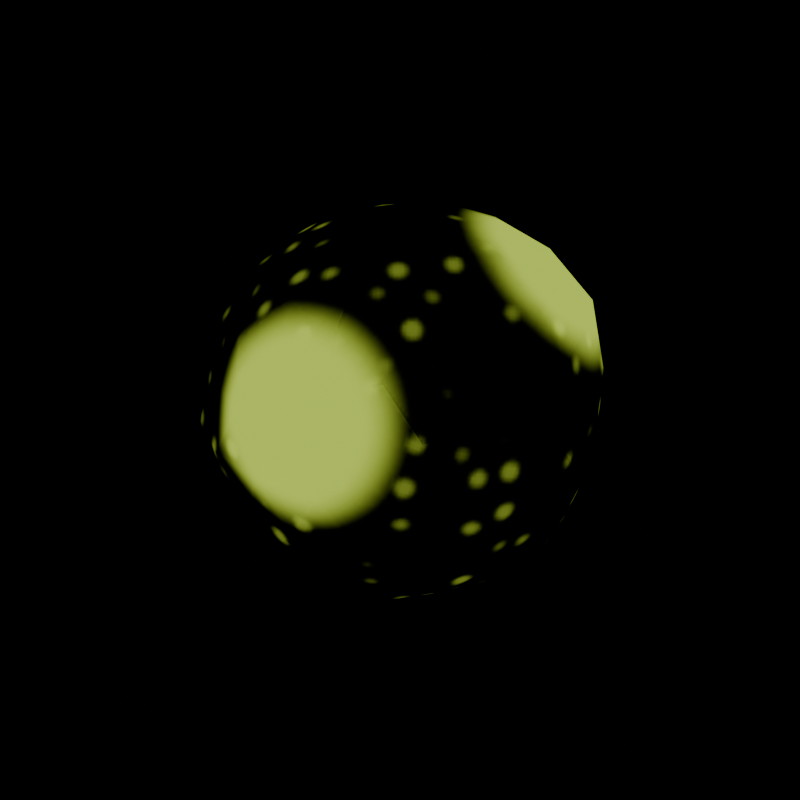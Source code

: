 # Source: algae_ball.blend  (saved by Blender 5.2.45; exported with 4.5.12 LTS)
import bpy
from mathutils import Matrix  # noqa: F401  (used for matrix-valued properties, if any)

bpy.ops.wm.read_factory_settings(use_empty=True)
scene = bpy.context.scene
scene.name = 'Scene'

# ---- images (referenced by path relative to the original .blend; pixels are not part of the script)
import os
ASSET_DIR = os.environ.get("B2B_ASSET_DIR", "")  # directory of the original .blend (textures are referenced by path, not embedded)
HERE = os.path.dirname(os.path.abspath(__file__))  # packed textures are extracted next to this script under _unpacked/

def load_image(name, relpath, width, height, colorspace="sRGB"):
    """Load a texture the original file referenced (path relative to the .blend, or extracted next to this script)."""
    p = next((c for c in (os.path.join(HERE, relpath), os.path.join(ASSET_DIR, relpath)) if relpath and os.path.exists(c)), "")
    if p:
        img = bpy.data.images.load(p, check_existing=True)
        img.name = name
    else:  # same state as the original file: an image datablock whose file is absent (Cycles renders it pink)
        img = bpy.data.images.new(name, width, height)
        img.source = "FILE"
        img.filepath = "//" + (relpath or name)
    img.colorspace_settings.name = colorspace
    return img
img_t_algaeball_albedo = load_image('T_AlgaeBall_Albedo', '_unpacked/T_AlgaeBall_Albedo.0fb71fd0.png', 256, 256, 'sRGB')
img_t_algaeball_orm = load_image('T_AlgaeBall_ORM', '_unpacked/T_AlgaeBall_ORM.874cb19c.png', 256, 256, 'Non-Color')
img_t_algaeball_normal = load_image('T_AlgaeBall_Normal', '_unpacked/T_AlgaeBall_Normal.4c4a8d44.png', 256, 256, 'Non-Color')
img_t_algaeball_emission = load_image('T_AlgaeBall_Emission', '_unpacked/T_AlgaeBall_Emission.8e5bd655.png', 256, 256, 'sRGB')

# ---- materials (node trees are filled in below, after node groups)
mat_m_algaeball = bpy.data.materials.new('M_AlgaeBall')

# ---- material node trees
mat_m_algaeball.use_nodes = True; mat_m_algaeball.node_tree.nodes.clear()
_N = mat_m_algaeball.node_tree.nodes; _L = mat_m_algaeball.node_tree.links
n0 = _N.new('ShaderNodeBsdfPrincipled'); n0.name = 'Principled BSDF'; n0.location = (-200, 100)
n0.inputs[10].default_value = 0.005
n0.inputs[28].default_value = 1.0
n1 = _N.new('ShaderNodeOutputMaterial'); n1.name = 'Material Output'; n1.location = (200, 100)
n2 = _N.new('ShaderNodeTexImage'); n2.name = 'Image Texture'; n2.location = (0, 0)
n2.image = img_t_algaeball_albedo
n3 = _N.new('ShaderNodeTexImage'); n3.name = 'Image Texture.001'; n3.location = (0, 0)
n3.image = img_t_algaeball_orm
n4 = _N.new('ShaderNodeSeparateColor'); n4.name = 'Separate Color'; n4.location = (0, 0)
n5 = _N.new('ShaderNodeTexImage'); n5.name = 'Image Texture.002'; n5.location = (0, 0)
n5.image = img_t_algaeball_normal
n6 = _N.new('ShaderNodeNormalMap'); n6.name = 'Normal Map'; n6.location = (0, 0)
n6.width = 160
n7 = _N.new('ShaderNodeTexImage'); n7.name = 'Image Texture.003'; n7.location = (0, 0)
n7.image = img_t_algaeball_emission
_L.new(n0.outputs[0], n1.inputs[0])
_L.new(n2.outputs[0], n0.inputs[0])
_L.new(n3.outputs[0], n4.inputs[0])
_L.new(n4.outputs[1], n0.inputs[2])
_L.new(n4.outputs[2], n0.inputs[1])
_L.new(n5.outputs[0], n6.inputs[1])
_L.new(n6.outputs[0], n0.inputs[5])
_L.new(n7.outputs[0], n0.inputs[27])
n1.is_active_output = True

# ---- meshes
me_algaeball_mesh = bpy.data.meshes.new('AlgaeBall_mesh')
me_algaeball_mesh.from_pydata([(0.0, 0.0, -0.1785), (0.1262, -0.09166, -0.07797), (-0.0491, -0.1511, -0.07946), (-0.1595, 0.0, -0.07976), (-0.05024, 0.1546, -0.0813), (0.1288, 0.09357, -0.07959), (0.05033, -0.1549, 0.08143), (-0.1279, -0.09802, 0.08171), (-0.1283, 0.09323, 0.07931), (0.05006, 0.1541, 0.08101), (0.1645, 0.0, 0.08224), (-0.003962, 0.005224, 0.1769), (-0.04146, -0.1276, -0.1171), (-0.02846, -0.08758, -0.149), (-0.01374, -0.0423, -0.1714), (0.03571, -0.02595, -0.1701), (0.07476, -0.05431, -0.1495), (0.108, -0.07845, -0.1165), (0.09459, -0.1212, -0.08932), (0.04763, -0.1466, -0.09526), (-0.005343, -0.1558, -0.09055), (0.1453, 0.05277, -0.08978), (0.1537, 0.0, -0.09498), (0.1432, -0.05203, -0.08851), (0.03526, 0.02562, -0.168), (0.0747, 0.05428, -0.1494), (0.1078, 0.07829, -0.1162), (-0.1323, 0.0, -0.1154), (-0.09286, 0.0, -0.1503), (-0.04545, 0.0, -0.1752), (-0.08529, -0.1263, -0.08852), (-0.1223, -0.08889, -0.09347), (-0.1458, -0.04189, -0.08809), (-0.04157, 0.1279, -0.1174), (-0.02869, 0.08829, -0.1502), (-0.01391, 0.04282, -0.1735), (-0.1514, 0.04351, -0.0915), (-0.1292, 0.09385, -0.09868), (-0.08925, 0.1321, -0.09263), (-0.005259, 0.1533, -0.08912), (0.04556, 0.1402, -0.09112), (0.09389, 0.1203, -0.08865), (0.1707, -0.02634, 0.04482), (0.169, -0.05492, -3.113e-09), (0.1506, -0.07747, -0.04393), (0.1531, 0.07877, -0.04467), (0.1656, 0.05381, 3.05e-09), (0.1713, 0.02643, 0.04497), (0.02858, -0.1759, 0.04624), (0.0, -0.1824, -3.196e-09), (-0.02734, -0.1683, -0.04424), (0.1191, -0.1181, -0.04352), (0.1062, -0.1462, 3.165e-09), (0.08007, -0.1587, 0.04612), (-0.1555, -0.08, 0.04537), (-0.1698, -0.05517, -3.128e-09), (-0.1684, -0.02599, -0.04422), (-0.07835, -0.1553, -0.04513), (-0.1064, -0.1465, 3.172e-09), (-0.1219, -0.1209, 0.04454), (-0.1205, 0.1196, 0.04405), (-0.1055, 0.1452, -3.144e-09), (-0.07934, 0.1573, -0.0457), (-0.1728, 0.02666, -0.04536), (-0.1718, 0.05581, 3.164e-09), (-0.153, 0.0787, 0.04463), (0.07832, 0.1552, 0.04511), (0.1027, 0.1413, -3.06e-09), (0.1233, 0.1223, -0.04507), (-0.02786, 0.1715, -0.04508), (0.0, 0.1765, 3.092e-09), (0.02765, 0.1702, 0.04473), (0.1491, -0.04285, 0.09011), (0.1215, -0.08825, 0.09279), (0.08797, -0.1303, 0.0913), (0.005446, -0.1588, 0.0923), (-0.0478, -0.1471, 0.0956), (-0.1475, -0.05357, 0.09114), (-0.1517, 0.0, 0.09378), (-0.1436, 0.05217, 0.08875), (-0.09288, 0.119, 0.0877), (-0.04668, 0.1437, 0.09337), (0.005321, 0.1551, 0.09018), (0.09076, 0.1344, 0.09419), (0.1303, 0.09465, 0.09952), (0.1543, 0.04435, 0.09327), (0.01382, -0.04253, 0.1723), (0.02911, -0.08958, 0.1524), (0.04293, -0.1321, 0.1213), (0.1384, 0.0, 0.1208), (0.0977, 0.0, 0.1581), (0.0458, 0.0, 0.1765), (-0.03538, -0.0257, 0.1685), (-0.07397, -0.05374, 0.1479), (-0.109, -0.07918, 0.1176), (-0.07589, 0.05513, 0.1518), (-0.1098, 0.07974, 0.1184), (0.01392, 0.04283, 0.1736), (0.02927, 0.0901, 0.1533), (0.04187, 0.1289, 0.1182), (0.06717, 0.0488, 0.166), (0.1199, 0.04937, 0.1359), (0.08285, 0.0974, 0.1341), (-0.02476, 0.0762, 0.1602), (-0.009453, 0.1232, 0.1296), (-0.06472, 0.1051, 0.1294), (-0.07844, 0.0, 0.1569), (-0.1205, 0.02918, 0.13), (-0.1193, -0.0289, 0.1287), (-0.02428, -0.07472, 0.1571), (-0.06422, -0.1043, 0.1284), (-0.009648, -0.1258, 0.1323), (0.06442, -0.0468, 0.1593), (0.07997, -0.09401, 0.1294), (0.1124, -0.0463, 0.1275), (0.1559, 0.07694, 0.05), (0.1424, 0.1034, 0.0), (0.1219, 0.125, 0.05022), (-0.02441, 0.168, 0.04882), (-0.05465, 0.1682, -8.701e-08), (-0.0793, 0.1508, 0.04901), (-0.1658, 0.02843, 0.04838), (-0.1772, -6.395e-08, 1.105e-07), (-0.1692, -0.02902, 0.04938), (-0.07849, -0.1493, 0.04851), (-0.05639, -0.1736, -1.436e-07), (-0.02565, -0.1765, 0.0513), (0.1207, -0.1238, 0.04972), (0.1432, -0.104, -3.367e-07), (0.1516, -0.0748, 0.04861), (0.05386, 0.1658, -4.557e-15), (0.07779, 0.148, -0.04808), (0.02422, 0.1667, -0.04845), (-0.1484, 0.1078, -1.439e-14), (-0.1261, 0.1293, -0.05194), (-0.1612, 0.07957, -0.05171), (-0.1452, -0.1055, 1.442e-14), (-0.1528, -0.07539, -0.04899), (-0.1207, -0.1239, -0.04975), (0.05717, -0.1759, 5.183e-15), (0.0248, -0.1707, -0.0496), (0.0793, -0.1508, -0.04901), (0.174, 0.0, 0.0), (0.1665, -0.02856, -0.04859), (0.1663, 0.02852, -0.04853), (0.06329, 0.1028, -0.1266), (0.02453, 0.0755, -0.1588), (0.009352, 0.1219, -0.1282), (-0.08205, 0.09646, -0.1328), (-0.06526, 0.04742, -0.1613), (-0.1158, 0.0477, -0.1313), (-0.1127, -0.04643, -0.1278), (-0.06277, -0.04561, -0.1552), (-0.07859, -0.09239, -0.1272), (0.121, 0.02929, -0.1305), (0.1191, -0.02884, -0.1285), (0.07905, -1.304e-07, -0.1581), (0.009516, -0.1241, -0.1304), (0.02481, -0.07634, -0.1605), (0.06547, -0.1064, -0.1309)], [], [(0, 15, 14), (1, 17, 23), (0, 14, 29), (0, 29, 35), (0, 35, 24), (1, 23, 44), (2, 20, 50), (3, 32, 56), (4, 38, 62), (5, 41, 68), (1, 44, 51), (2, 50, 57), (3, 56, 63), (4, 62, 69), (5, 68, 45), (6, 74, 88), (8, 79, 96), (9, 82, 99), (10, 85, 89), (91, 97, 11), (90, 100, 91), (89, 101, 90), (91, 100, 97), (100, 98, 97), (90, 101, 100), (101, 102, 100), (100, 102, 98), (102, 99, 98), (89, 85, 101), (85, 84, 101), (101, 84, 102), (84, 83, 102), (102, 83, 99), (83, 9, 99), (98, 103, 97), (99, 104, 98), (97, 103, 11), (103, 95, 11), (98, 104, 103), (104, 105, 103), (103, 105, 95), (105, 96, 95), (99, 82, 104), (82, 81, 104), (104, 81, 105), (81, 80, 105), (105, 80, 96), (80, 8, 96), (95, 106, 11), (96, 107, 95), (11, 106, 92), (106, 93, 92), (95, 107, 106), (107, 108, 106), (106, 108, 93), (108, 94, 93), (96, 79, 107), (79, 78, 107), (107, 78, 108), (78, 77, 108), (108, 77, 94), (77, 7, 94), (92, 86, 11), (93, 109, 92), (94, 110, 93), (92, 109, 86), (109, 87, 86), (93, 110, 109), (110, 111, 109), (109, 111, 87), (111, 88, 87), (94, 7, 110), (7, 76, 110), (110, 76, 111), (76, 75, 111), (111, 75, 88), (75, 6, 88), (86, 91, 11), (87, 112, 86), (88, 113, 87), (86, 112, 91), (112, 90, 91), (87, 113, 112), (113, 114, 112), (112, 114, 90), (114, 89, 90), (88, 74, 113), (74, 73, 113), (113, 73, 114), (73, 72, 114), (114, 72, 89), (72, 10, 89), (47, 85, 10), (46, 115, 47), (45, 116, 46), (47, 115, 85), (115, 84, 85), (46, 116, 115), (116, 117, 115), (115, 117, 84), (117, 83, 84), (45, 68, 116), (68, 67, 116), (116, 67, 117), (67, 66, 117), (117, 66, 83), (66, 9, 83), (71, 82, 9), (70, 118, 71), (69, 119, 70), (71, 118, 82), (118, 81, 82), (70, 119, 118), (119, 120, 118), (118, 120, 81), (120, 80, 81), (69, 62, 119), (62, 61, 119), (119, 61, 120), (61, 60, 120), (120, 60, 80), (60, 8, 80), (65, 79, 8), (64, 121, 65), (63, 122, 64), (65, 121, 79), (121, 78, 79), (64, 122, 121), (122, 123, 121), (121, 123, 78), (123, 77, 78), (63, 56, 122), (56, 55, 122), (122, 55, 123), (55, 54, 123), (123, 54, 77), (54, 7, 77), (58, 124, 59), (57, 125, 58), (59, 124, 7), (124, 76, 7), (58, 125, 124), (125, 126, 124), (124, 126, 76), (126, 75, 76), (57, 50, 125), (50, 49, 125), (125, 49, 126), (49, 48, 126), (126, 48, 75), (48, 6, 75), (53, 74, 6), (52, 127, 53), (51, 128, 52), (53, 127, 74), (127, 73, 74), (52, 128, 127), (128, 129, 127), (127, 129, 73), (129, 72, 73), (51, 44, 128), (44, 43, 128), (128, 43, 129), (43, 42, 129), (129, 42, 72), (42, 10, 72), (66, 71, 9), (67, 130, 66), (68, 131, 67), (66, 130, 71), (130, 70, 71), (67, 131, 130), (131, 132, 130), (130, 132, 70), (132, 69, 70), (68, 41, 131), (41, 40, 131), (131, 40, 132), (40, 39, 132), (132, 39, 69), (39, 4, 69), (60, 65, 8), (61, 133, 60), (62, 134, 61), (60, 133, 65), (133, 64, 65), (61, 134, 133), (134, 135, 133), (133, 135, 64), (135, 63, 64), (62, 38, 134), (38, 37, 134), (134, 37, 135), (37, 36, 135), (135, 36, 63), (36, 3, 63), (54, 59, 7), (55, 136, 54), (56, 137, 55), (54, 136, 59), (136, 58, 59), (55, 137, 136), (137, 138, 136), (136, 138, 58), (138, 57, 58), (56, 32, 137), (32, 31, 137), (137, 31, 138), (31, 30, 138), (138, 30, 57), (30, 2, 57), (48, 53, 6), (49, 139, 48), (50, 140, 49), (48, 139, 53), (139, 52, 53), (49, 140, 139), (140, 141, 139), (139, 141, 52), (141, 51, 52), (50, 20, 140), (20, 19, 140), (140, 19, 141), (19, 18, 141), (141, 18, 51), (18, 1, 51), (42, 47, 10), (43, 142, 42), (44, 143, 43), (42, 142, 47), (142, 46, 47), (43, 143, 142), (143, 144, 142), (142, 144, 46), (144, 45, 46), (44, 23, 143), (23, 22, 143), (143, 22, 144), (22, 21, 144), (144, 21, 45), (21, 5, 45), (26, 41, 5), (25, 145, 26), (24, 146, 25), (26, 145, 41), (145, 40, 41), (25, 146, 145), (146, 147, 145), (145, 147, 40), (147, 39, 40), (24, 35, 146), (35, 34, 146), (146, 34, 147), (34, 33, 147), (147, 33, 39), (33, 4, 39), (33, 38, 4), (34, 148, 33), (35, 149, 34), (33, 148, 38), (148, 37, 38), (34, 149, 148), (149, 150, 148), (148, 150, 37), (150, 36, 37), (35, 29, 149), (29, 28, 149), (149, 28, 150), (28, 27, 150), (150, 27, 36), (27, 3, 36), (27, 32, 3), (28, 151, 27), (29, 152, 28), (27, 151, 32), (151, 31, 32), (28, 152, 151), (152, 153, 151), (151, 153, 31), (153, 30, 31), (29, 14, 152), (14, 13, 152), (152, 13, 153), (13, 12, 153), (153, 12, 30), (12, 2, 30), (21, 26, 5), (22, 154, 21), (23, 155, 22), (21, 154, 26), (154, 25, 26), (22, 155, 154), (155, 156, 154), (154, 156, 25), (156, 24, 25), (23, 17, 155), (17, 16, 155), (155, 16, 156), (16, 15, 156), (156, 15, 24), (15, 0, 24), (12, 20, 2), (13, 157, 12), (14, 158, 13), (12, 157, 20), (157, 19, 20), (13, 158, 157), (158, 159, 157), (157, 159, 19), (159, 18, 19), (14, 15, 158), (15, 16, 158), (158, 16, 159), (16, 17, 159), (159, 17, 18), (17, 1, 18)])
me_algaeball_mesh.polygons.foreach_set('use_smooth', [True] * 316)
_uv = me_algaeball_mesh.uv_layers.new(name='UVMap')
_uv.uv.foreach_set('vector', [0.601, 0.6771, 0.584, 0.7176, 0.5459, 0.6899, 0.1723, 0.6149, 0.2256, 0.63, 0.1721, 0.6696, 0.601, 0.6771, 0.5459, 0.6899, 0.5796, 0.6381, 0.601, 0.6771, 0.5796, 0.6381, 0.6381, 0.6329, 0.2401, 0.3981, 0.1883, 0.3978, 0.2401, 0.3585, 0.1723, 0.6149, 0.1721, 0.6696, 0.1187, 0.6323, 0.2755, 0.4285, 0.2642, 0.4614, 0.2242, 0.4137, 0.4787, 0.4782, 0.4442, 0.5239, 0.4276, 0.4634, 0.6433, 0.3316, 0.5964, 0.3677, 0.6069, 0.3171, 0.2135, 0.1905, 0.1658, 0.222, 0.1679, 0.1549, 0.1723, 0.6149, 0.1187, 0.6323, 0.1386, 0.5701, 0.9632, 0.7089, 0.912, 0.719, 0.9573, 0.675, 0.4787, 0.4782, 0.4276, 0.4634, 0.4828, 0.4246, 0.6433, 0.3316, 0.6069, 0.3171, 0.6612, 0.2812, 0.2135, 0.1905, 0.1679, 0.1549, 0.2305, 0.1382, 0.9231, 0.002044, 0.9264, 0.04619, 0.8726, 0.003566, 0.4574, 0.213, 0.4045, 0.2068, 0.444, 0.1567, 0.656, 0.09126, 0.6166, 0.115, 0.6112, 0.05439, 0.8934, 0.2313, 0.8447, 0.266, 0.8466, 0.1985, 0.7371, 0.1174, 0.6829, 0.1433, 0.6951, 0.09214, 0.7895, 0.1572, 0.7242, 0.1854, 0.7371, 0.1174, 0.8466, 0.1985, 0.7849, 0.2314, 0.7895, 0.1572, 0.7371, 0.1174, 0.7242, 0.1854, 0.6829, 0.1433, 0.7242, 0.1854, 0.6734, 0.2103, 0.6829, 0.1433, 0.7895, 0.1572, 0.7849, 0.2314, 0.7242, 0.1854, 0.7849, 0.2314, 0.7221, 0.259, 0.7242, 0.1854, 0.7242, 0.1854, 0.7221, 0.259, 0.6734, 0.2103, 0.61, 0.002044, 0.6112, 0.05439, 0.5518, 0.02043, 0.8466, 0.1985, 0.8447, 0.266, 0.7849, 0.2314, 0.8447, 0.266, 0.7844, 0.3004, 0.7849, 0.2314, 0.7849, 0.2314, 0.7844, 0.3004, 0.7221, 0.259, 0.7844, 0.3004, 0.7284, 0.3194, 0.7221, 0.259, 0.61, 0.002044, 0.6661, 0.04405, 0.6112, 0.05439, 0.6661, 0.04405, 0.656, 0.09126, 0.6112, 0.05439, 0.5518, 0.02043, 0.4925, 0.05049, 0.4888, 0.002044, 0.6112, 0.05439, 0.5596, 0.07951, 0.5518, 0.02043, 0.4888, 0.002044, 0.4925, 0.05049, 0.4394, 0.004723, 0.4925, 0.05049, 0.4357, 0.09287, 0.4394, 0.004723, 0.5518, 0.02043, 0.5596, 0.07951, 0.4925, 0.05049, 0.5596, 0.07951, 0.4986, 0.117, 0.4925, 0.05049, 0.4925, 0.05049, 0.4986, 0.117, 0.4357, 0.09287, 0.4986, 0.117, 0.444, 0.1567, 0.4357, 0.09287, 0.6112, 0.05439, 0.6166, 0.115, 0.5596, 0.07951, 0.6166, 0.115, 0.5627, 0.1479, 0.5596, 0.07951, 0.5596, 0.07951, 0.5627, 0.1479, 0.4986, 0.117, 0.5627, 0.1479, 0.5056, 0.1831, 0.4986, 0.117, 0.4986, 0.117, 0.5056, 0.1831, 0.444, 0.1567, 0.5056, 0.1831, 0.4574, 0.213, 0.444, 0.1567, 0.4357, 0.09287, 0.3826, 0.07912, 0.4394, 0.004723, 0.444, 0.1567, 0.3855, 0.1432, 0.4357, 0.09287, 0.6819, 0.4426, 0.766, 0.412, 0.7182, 0.457, 0.766, 0.412, 0.772, 0.4712, 0.7182, 0.457, 0.4357, 0.09287, 0.3855, 0.1432, 0.3826, 0.07912, 0.827, 0.373, 0.8289, 0.4298, 0.766, 0.412, 0.766, 0.412, 0.8289, 0.4298, 0.772, 0.4712, 0.8289, 0.4298, 0.8316, 0.4906, 0.772, 0.4712, 0.444, 0.1567, 0.4045, 0.2068, 0.3855, 0.1432, 0.4045, 0.2068, 0.3495, 0.1978, 0.3855, 0.1432, 0.827, 0.373, 0.8888, 0.4017, 0.8289, 0.4298, 0.8888, 0.4017, 0.8891, 0.457, 0.8289, 0.4298, 0.8289, 0.4298, 0.8891, 0.457, 0.8316, 0.4906, 0.8891, 0.457, 0.8819, 0.5171, 0.8316, 0.4906, 0.7002, 0.04467, 0.7476, 0.0558, 0.6951, 0.09214, 0.772, 0.4712, 0.7204, 0.5172, 0.7182, 0.457, 0.8316, 0.4906, 0.7829, 0.5366, 0.772, 0.4712, 0.7182, 0.457, 0.7204, 0.5172, 0.6719, 0.5019, 0.7204, 0.5172, 0.6783, 0.5677, 0.6719, 0.5019, 0.772, 0.4712, 0.7829, 0.5366, 0.7204, 0.5172, 0.7829, 0.5366, 0.7321, 0.5893, 0.7204, 0.5172, 0.7204, 0.5172, 0.7321, 0.5893, 0.6783, 0.5677, 0.7321, 0.5893, 0.6962, 0.6347, 0.6783, 0.5677, 0.8316, 0.4906, 0.8819, 0.5171, 0.7829, 0.5366, 0.8819, 0.5171, 0.8001, 0.6064, 0.7829, 0.5366, 0.7829, 0.5366, 0.8001, 0.6064, 0.7321, 0.5893, 0.8001, 0.6064, 0.7567, 0.653, 0.7321, 0.5893, 0.7321, 0.5893, 0.7567, 0.653, 0.6962, 0.6347, 0.7567, 0.653, 0.7272, 0.6837, 0.6962, 0.6347, 0.7476, 0.0558, 0.7371, 0.1174, 0.6951, 0.09214, 0.8084, 0.02536, 0.7984, 0.08809, 0.7476, 0.0558, 0.8726, 0.003566, 0.8665, 0.06199, 0.8084, 0.02536, 0.7476, 0.0558, 0.7984, 0.08809, 0.7371, 0.1174, 0.7984, 0.08809, 0.7895, 0.1572, 0.7371, 0.1174, 0.8084, 0.02536, 0.8665, 0.06199, 0.7984, 0.08809, 0.8665, 0.06199, 0.8568, 0.1319, 0.7984, 0.08809, 0.7984, 0.08809, 0.8568, 0.1319, 0.7895, 0.1572, 0.8568, 0.1319, 0.8466, 0.1985, 0.7895, 0.1572, 0.8726, 0.003566, 0.9264, 0.04619, 0.8665, 0.06199, 0.9264, 0.04619, 0.9193, 0.1093, 0.8665, 0.06199, 0.8665, 0.06199, 0.9193, 0.1093, 0.8568, 0.1319, 0.9193, 0.1093, 0.9082, 0.1742, 0.8568, 0.1319, 0.8568, 0.1319, 0.9082, 0.1742, 0.8466, 0.1985, 0.9082, 0.1742, 0.8934, 0.2313, 0.8466, 0.1985, 0.9049, 0.279, 0.8447, 0.266, 0.8934, 0.2313, 0.2431, 0.08539, 0.1925, 0.0374, 0.2524, 0.03752, 0.2305, 0.1382, 0.1801, 0.09629, 0.2431, 0.08539, 0.9049, 0.279, 0.8518, 0.3194, 0.8447, 0.266, 0.8518, 0.3194, 0.7844, 0.3004, 0.8447, 0.266, 0.2431, 0.08539, 0.1801, 0.09629, 0.1925, 0.0374, 0.1801, 0.09629, 0.1223, 0.05604, 0.1925, 0.0374, 0.1925, 0.0374, 0.1223, 0.05604, 0.1345, 0.002044, 0.1223, 0.05604, 0.06988, 0.03145, 0.1345, 0.002044, 0.2305, 0.1382, 0.1679, 0.1549, 0.1801, 0.09629, 0.1679, 0.1549, 0.1147, 0.1205, 0.1801, 0.09629, 0.1801, 0.09629, 0.1147, 0.1205, 0.1223, 0.05604, 0.1147, 0.1205, 0.06297, 0.08925, 0.1223, 0.05604, 0.1223, 0.05604, 0.06297, 0.08925, 0.06988, 0.03145, 0.06297, 0.08925, 0.02588, 0.07229, 0.06988, 0.03145, 0.6673, 0.148, 0.6166, 0.115, 0.656, 0.09126, 0.6693, 0.2154, 0.6212, 0.1817, 0.6673, 0.148, 0.6612, 0.2812, 0.6174, 0.2541, 0.6693, 0.2154, 0.6673, 0.148, 0.6212, 0.1817, 0.6166, 0.115, 0.6212, 0.1817, 0.5627, 0.1479, 0.6166, 0.115, 0.6693, 0.2154, 0.6174, 0.2541, 0.6212, 0.1817, 0.6174, 0.2541, 0.5612, 0.2188, 0.6212, 0.1817, 0.6212, 0.1817, 0.5612, 0.2188, 0.5627, 0.1479, 0.5612, 0.2188, 0.5056, 0.1831, 0.5627, 0.1479, 0.6612, 0.2812, 0.6069, 0.3171, 0.6174, 0.2541, 0.6069, 0.3171, 0.5556, 0.2872, 0.6174, 0.2541, 0.6174, 0.2541, 0.5556, 0.2872, 0.5612, 0.2188, 0.5556, 0.2872, 0.502, 0.2483, 0.5612, 0.2188, 0.5612, 0.2188, 0.502, 0.2483, 0.5056, 0.1831, 0.502, 0.2483, 0.4574, 0.213, 0.5056, 0.1831, 0.4391, 0.2639, 0.4045, 0.2068, 0.4574, 0.213, 0.4223, 0.3192, 0.3825, 0.26, 0.4391, 0.2639, 0.4828, 0.4246, 0.4276, 0.4069, 0.4897, 0.373, 0.4391, 0.2639, 0.3825, 0.26, 0.4045, 0.2068, 0.3825, 0.26, 0.3495, 0.1978, 0.4045, 0.2068, 0.4223, 0.3192, 0.3684, 0.3127, 0.3825, 0.26, 0.3684, 0.3127, 0.3283, 0.2507, 0.3825, 0.26, 0.3825, 0.26, 0.3283, 0.2507, 0.3495, 0.1978, 0.9461, 0.4436, 0.8891, 0.457, 0.8888, 0.4017, 0.4828, 0.4246, 0.4276, 0.4634, 0.4276, 0.4069, 0.4276, 0.4634, 0.3717, 0.4507, 0.4276, 0.4069, 0.998, 0.439, 0.9931, 0.4962, 0.9461, 0.4436, 0.9931, 0.4962, 0.9393, 0.5032, 0.9461, 0.4436, 0.9461, 0.4436, 0.9393, 0.5032, 0.8891, 0.457, 0.9393, 0.5032, 0.8819, 0.5171, 0.8891, 0.457, 0.94, 0.6232, 0.8707, 0.6159, 0.9117, 0.5638, 0.9573, 0.675, 0.8969, 0.6806, 0.94, 0.6232, 0.9117, 0.5638, 0.8707, 0.6159, 0.8819, 0.5171, 0.8707, 0.6159, 0.8001, 0.6064, 0.8819, 0.5171, 0.94, 0.6232, 0.8969, 0.6806, 0.8707, 0.6159, 0.8969, 0.6806, 0.8225, 0.6736, 0.8707, 0.6159, 0.8707, 0.6159, 0.8225, 0.6736, 0.8001, 0.6064, 0.8225, 0.6736, 0.7567, 0.653, 0.8001, 0.6064, 0.9573, 0.675, 0.912, 0.719, 0.8969, 0.6806, 0.912, 0.719, 0.8475, 0.7245, 0.8969, 0.6806, 0.8969, 0.6806, 0.8475, 0.7245, 0.8225, 0.6736, 0.8475, 0.7245, 0.7795, 0.71, 0.8225, 0.6736, 0.8225, 0.6736, 0.7795, 0.71, 0.7567, 0.653, 0.7795, 0.71, 0.7272, 0.6837, 0.7567, 0.653, 0.0603, 0.465, 0.002044, 0.4789, 0.03601, 0.4316, 0.09783, 0.5157, 0.03115, 0.5268, 0.0603, 0.465, 0.1386, 0.5701, 0.0743, 0.5832, 0.09783, 0.5157, 0.0603, 0.465, 0.03115, 0.5268, 0.002044, 0.4789, 0.9755, 0.09103, 0.9193, 0.1093, 0.9264, 0.04619, 0.09783, 0.5157, 0.0743, 0.5832, 0.03115, 0.5268, 0.0743, 0.5832, 0.01179, 0.5967, 0.03115, 0.5268, 0.9755, 0.09103, 0.9631, 0.161, 0.9193, 0.1093, 0.9631, 0.161, 0.9082, 0.1742, 0.9193, 0.1093, 0.1386, 0.5701, 0.1187, 0.6323, 0.0743, 0.5832, 0.1187, 0.6323, 0.05644, 0.649, 0.0743, 0.5832, 0.0743, 0.5832, 0.05644, 0.649, 0.01179, 0.5967, 0.05644, 0.649, 0.002044, 0.6585, 0.01179, 0.5967, 0.9631, 0.161, 0.9441, 0.2243, 0.9082, 0.1742, 0.9441, 0.2243, 0.8934, 0.2313, 0.9082, 0.1742, 0.06297, 0.08925, 0.009746, 0.1245, 0.02588, 0.07229, 0.1147, 0.1205, 0.05416, 0.1528, 0.06297, 0.08925, 0.1679, 0.1549, 0.1103, 0.1879, 0.1147, 0.1205, 0.06297, 0.08925, 0.05416, 0.1528, 0.009746, 0.1245, 0.05416, 0.1528, 0.002044, 0.1905, 0.009746, 0.1245, 0.1147, 0.1205, 0.1103, 0.1879, 0.05416, 0.1528, 0.1103, 0.1879, 0.05138, 0.2248, 0.05416, 0.1528, 0.05416, 0.1528, 0.05138, 0.2248, 0.002044, 0.1905, 0.05138, 0.2248, 0.004554, 0.2583, 0.002044, 0.1905, 0.1679, 0.1549, 0.1658, 0.222, 0.1103, 0.1879, 0.1658, 0.222, 0.1109, 0.2571, 0.1103, 0.1879, 0.1103, 0.1879, 0.1109, 0.2571, 0.05138, 0.2248, 0.1109, 0.2571, 0.05819, 0.2902, 0.05138, 0.2248, 0.05138, 0.2248, 0.05819, 0.2902, 0.004554, 0.2583, 0.05819, 0.2902, 0.01812, 0.3144, 0.004554, 0.2583, 0.502, 0.2483, 0.4391, 0.2639, 0.4574, 0.213, 0.5556, 0.2872, 0.4875, 0.3118, 0.502, 0.2483, 0.6069, 0.3171, 0.5467, 0.3526, 0.5556, 0.2872, 0.502, 0.2483, 0.4875, 0.3118, 0.4391, 0.2639, 0.4875, 0.3118, 0.4223, 0.3192, 0.4391, 0.2639, 0.5556, 0.2872, 0.5467, 0.3526, 0.4875, 0.3118, 0.5467, 0.3526, 0.4738, 0.3689, 0.4875, 0.3118, 0.4875, 0.3118, 0.4738, 0.3689, 0.4223, 0.3192, 0.5479, 0.4021, 0.4828, 0.4246, 0.4897, 0.373, 0.6069, 0.3171, 0.5964, 0.3677, 0.5467, 0.3526, 0.6574, 0.4532, 0.6025, 0.4517, 0.6164, 0.3965, 0.6164, 0.3965, 0.6025, 0.4517, 0.5479, 0.4021, 0.6025, 0.4517, 0.5352, 0.4632, 0.5479, 0.4021, 0.5479, 0.4021, 0.5352, 0.4632, 0.4828, 0.4246, 0.5352, 0.4632, 0.4787, 0.4782, 0.4828, 0.4246, 0.9393, 0.5032, 0.9117, 0.5638, 0.8819, 0.5171, 0.9931, 0.4962, 0.973, 0.5597, 0.9393, 0.5032, 0.4276, 0.4634, 0.384, 0.5133, 0.3717, 0.4507, 0.9393, 0.5032, 0.973, 0.5597, 0.9117, 0.5638, 0.973, 0.5597, 0.94, 0.6232, 0.9117, 0.5638, 0.3717, 0.4507, 0.384, 0.5133, 0.3283, 0.505, 0.384, 0.5133, 0.3463, 0.5729, 0.3283, 0.505, 0.973, 0.5597, 0.998, 0.6209, 0.94, 0.6232, 0.998, 0.6209, 0.9573, 0.675, 0.94, 0.6232, 0.4276, 0.4634, 0.4442, 0.5239, 0.384, 0.5133, 0.4442, 0.5239, 0.4069, 0.5788, 0.384, 0.5133, 0.384, 0.5133, 0.4069, 0.5788, 0.3463, 0.5729, 0.4069, 0.5788, 0.38, 0.6308, 0.3463, 0.5729, 0.3463, 0.5729, 0.38, 0.6308, 0.3283, 0.6252, 0.38, 0.6308, 0.364, 0.6704, 0.3283, 0.6252, 0.08995, 0.4102, 0.0603, 0.465, 0.03601, 0.4316, 0.1593, 0.4021, 0.1271, 0.4509, 0.08995, 0.4102, 0.2242, 0.4137, 0.2016, 0.4526, 0.1593, 0.4021, 0.08995, 0.4102, 0.1271, 0.4509, 0.0603, 0.465, 0.1271, 0.4509, 0.09783, 0.5157, 0.0603, 0.465, 0.1593, 0.4021, 0.2016, 0.4526, 0.1271, 0.4509, 0.2016, 0.4526, 0.1693, 0.5118, 0.1271, 0.4509, 0.1271, 0.4509, 0.1693, 0.5118, 0.09783, 0.5157, 0.1693, 0.5118, 0.1386, 0.5701, 0.09783, 0.5157, 0.2242, 0.4137, 0.2642, 0.4614, 0.2016, 0.4526, 0.2642, 0.4614, 0.2396, 0.5116, 0.2016, 0.4526, 0.2016, 0.4526, 0.2396, 0.5116, 0.1693, 0.5118, 0.2396, 0.5116, 0.2049, 0.5682, 0.1693, 0.5118, 0.1693, 0.5118, 0.2049, 0.5682, 0.1386, 0.5701, 0.2049, 0.5682, 0.1723, 0.6149, 0.1386, 0.5701, 0.9441, 0.2243, 0.9049, 0.279, 0.8934, 0.2313, 0.05644, 0.649, 0.04975, 0.7047, 0.002044, 0.6585, 0.1187, 0.6323, 0.1117, 0.6924, 0.05644, 0.649, 0.9441, 0.2243, 0.9582, 0.273, 0.9049, 0.279, 0.2982, 0.08573, 0.2431, 0.08539, 0.2524, 0.03752, 0.05644, 0.649, 0.1117, 0.6924, 0.04975, 0.7047, 0.1117, 0.6924, 0.1077, 0.7463, 0.04975, 0.7047, 0.2982, 0.08573, 0.2879, 0.1386, 0.2431, 0.08539, 0.2879, 0.1386, 0.2305, 0.1382, 0.2431, 0.08539, 0.1187, 0.6323, 0.1721, 0.6696, 0.1117, 0.6924, 0.1721, 0.6696, 0.17, 0.7294, 0.1117, 0.6924, 0.1117, 0.6924, 0.17, 0.7294, 0.1077, 0.7463, 0.3242, 0.1997, 0.2677, 0.1941, 0.2879, 0.1386, 0.2879, 0.1386, 0.2677, 0.1941, 0.2305, 0.1382, 0.2677, 0.1941, 0.2135, 0.1905, 0.2305, 0.1382, 0.2269, 0.2458, 0.1658, 0.222, 0.2135, 0.1905, 0.2371, 0.3072, 0.1743, 0.2858, 0.2269, 0.2458, 0.2401, 0.3585, 0.1826, 0.3507, 0.2371, 0.3072, 0.2269, 0.2458, 0.1743, 0.2858, 0.1658, 0.222, 0.1743, 0.2858, 0.1109, 0.2571, 0.1658, 0.222, 0.2371, 0.3072, 0.1826, 0.3507, 0.1743, 0.2858, 0.1826, 0.3507, 0.1153, 0.3242, 0.1743, 0.2858, 0.1743, 0.2858, 0.1153, 0.3242, 0.1109, 0.2571, 0.1153, 0.3242, 0.05819, 0.2902, 0.1109, 0.2571, 0.2401, 0.3585, 0.1883, 0.3978, 0.1826, 0.3507, 0.1883, 0.3978, 0.1254, 0.3787, 0.1826, 0.3507, 0.1826, 0.3507, 0.1254, 0.3787, 0.1153, 0.3242, 0.1254, 0.3787, 0.06497, 0.349, 0.1153, 0.3242, 0.1153, 0.3242, 0.06497, 0.349, 0.05819, 0.2902, 0.06497, 0.349, 0.01812, 0.3144, 0.05819, 0.2902, 0.06497, 0.349, 0.01266, 0.3571, 0.01812, 0.3144, 0.1254, 0.3787, 0.06825, 0.3981, 0.06497, 0.349, 0.6381, 0.6329, 0.6144, 0.5798, 0.6678, 0.5732, 0.06497, 0.349, 0.06825, 0.3981, 0.01266, 0.3571, 0.6441, 0.5122, 0.6025, 0.4517, 0.6574, 0.4532, 0.6678, 0.5732, 0.6144, 0.5798, 0.6441, 0.5122, 0.6144, 0.5798, 0.5766, 0.5174, 0.6441, 0.5122, 0.6441, 0.5122, 0.5766, 0.5174, 0.6025, 0.4517, 0.5766, 0.5174, 0.5352, 0.4632, 0.6025, 0.4517, 0.6381, 0.6329, 0.5796, 0.6381, 0.6144, 0.5798, 0.5796, 0.6381, 0.5457, 0.5822, 0.6144, 0.5798, 0.6144, 0.5798, 0.5457, 0.5822, 0.5766, 0.5174, 0.5457, 0.5822, 0.5098, 0.5256, 0.5766, 0.5174, 0.5766, 0.5174, 0.5098, 0.5256, 0.5352, 0.4632, 0.5098, 0.5256, 0.4787, 0.4782, 0.5352, 0.4632, 0.5098, 0.5256, 0.4442, 0.5239, 0.4787, 0.4782, 0.5457, 0.5822, 0.4752, 0.582, 0.5098, 0.5256, 0.5796, 0.6381, 0.5124, 0.6412, 0.5457, 0.5822, 0.5098, 0.5256, 0.4752, 0.582, 0.4442, 0.5239, 0.4752, 0.582, 0.4069, 0.5788, 0.4442, 0.5239, 0.5457, 0.5822, 0.5124, 0.6412, 0.4752, 0.582, 0.5124, 0.6412, 0.4403, 0.6405, 0.4752, 0.582, 0.4752, 0.582, 0.4403, 0.6405, 0.4069, 0.5788, 0.4403, 0.6405, 0.38, 0.6308, 0.4069, 0.5788, 0.5796, 0.6381, 0.5459, 0.6899, 0.5124, 0.6412, 0.5459, 0.6899, 0.4788, 0.6932, 0.5124, 0.6412, 0.5124, 0.6412, 0.4788, 0.6932, 0.4403, 0.6405, 0.4788, 0.6932, 0.413, 0.6874, 0.4403, 0.6405, 0.4403, 0.6405, 0.413, 0.6874, 0.38, 0.6308, 0.413, 0.6874, 0.364, 0.6704, 0.38, 0.6308, 0.2677, 0.1941, 0.2269, 0.2458, 0.2135, 0.1905, 0.3242, 0.1997, 0.2877, 0.2569, 0.2677, 0.1941, 0.1721, 0.6696, 0.2297, 0.6903, 0.17, 0.7294, 0.2677, 0.1941, 0.2877, 0.2569, 0.2269, 0.2458, 0.2877, 0.2569, 0.2371, 0.3072, 0.2269, 0.2458, 0.17, 0.7294, 0.2297, 0.6903, 0.2268, 0.7476, 0.2297, 0.6903, 0.2838, 0.7002, 0.2268, 0.7476, 0.2877, 0.2569, 0.2933, 0.3196, 0.2371, 0.3072, 0.2933, 0.3196, 0.2401, 0.3585, 0.2371, 0.3072, 0.1721, 0.6696, 0.2256, 0.63, 0.2297, 0.6903, 0.2256, 0.63, 0.2802, 0.642, 0.2297, 0.6903, 0.2297, 0.6903, 0.2802, 0.642, 0.2838, 0.7002, 0.2802, 0.642, 0.3235, 0.6483, 0.2838, 0.7002, 0.2933, 0.3196, 0.2879, 0.3666, 0.2401, 0.3585, 0.2879, 0.3666, 0.2401, 0.3981, 0.2401, 0.3585, 0.413, 0.6874, 0.3839, 0.7167, 0.364, 0.6704, 0.4788, 0.6932, 0.446, 0.7355, 0.413, 0.6874, 0.5459, 0.6899, 0.5201, 0.7366, 0.4788, 0.6932, 0.3127, 0.4722, 0.2995, 0.5193, 0.2642, 0.4614, 0.2995, 0.5193, 0.2396, 0.5116, 0.2642, 0.4614, 0.4788, 0.6932, 0.5201, 0.7366, 0.446, 0.7355, 0.3221, 0.5885, 0.2678, 0.578, 0.2995, 0.5193, 0.2995, 0.5193, 0.2678, 0.578, 0.2396, 0.5116, 0.2678, 0.578, 0.2049, 0.5682, 0.2396, 0.5116, 0.5459, 0.6899, 0.584, 0.7176, 0.5201, 0.7366, 0.3235, 0.6483, 0.2802, 0.642, 0.3221, 0.5885, 0.3221, 0.5885, 0.2802, 0.642, 0.2678, 0.578, 0.2802, 0.642, 0.2256, 0.63, 0.2678, 0.578, 0.2678, 0.578, 0.2256, 0.63, 0.2049, 0.5682, 0.2256, 0.63, 0.1723, 0.6149, 0.2049, 0.5682])
me_algaeball_mesh.materials.append(mat_m_algaeball)
me_algaeball_mesh.update()

# ---- objects
ob_algaeball = bpy.data.objects.new('AlgaeBall', me_algaeball_mesh)

# ---- transforms, parenting, visibility, modifiers, constraints
ob_algaeball.location = (0.0, 0.0, 0.0)

# ---- collection membership
scene.collection.objects.link(ob_algaeball)

# ---- scene / render settings (as saved in the file)
scene.frame_start = 1; scene.frame_end = 250; scene.frame_set(1)
scene.render.engine = 'CYCLES'
scene.render.resolution_x = 640
scene.render.resolution_y = 640
scene.render.bake_bias = 0.0
scene.render.bake_samples = 0
scene.render.compositor_device = 'GPU'
scene.cycles.samples = 8
scene.eevee.use_volume_custom_range = False
scene.eevee.fast_gi_thickness_near = 0.1
scene.eevee.fast_gi_thickness_far = 0.0
scene.eevee.ray_tracing_options.screen_trace_thickness = 0.1
scene.view_settings.look = 'AgX - Medium High Contrast'
bpy.context.view_layer.update()

# ---- added for rendering (the .blend has no active camera): camera
cam_auto = bpy.data.cameras.new('AutoCamera')
cam_auto.lens = 50.0
cam_auto.sensor_width = 36.0
cam_auto.clip_end = 1000.0
ob_auto_camera = bpy.data.objects.new('AutoCamera', cam_auto)
scene.collection.objects.link(ob_auto_camera)
ob_auto_camera.location = (0.567616, -0.686056, 0.454578)
ob_auto_camera.rotation_euler = (1.09748, -7.21219e-08, 0.694738)
scene.camera = ob_auto_camera
bpy.context.view_layer.update()
